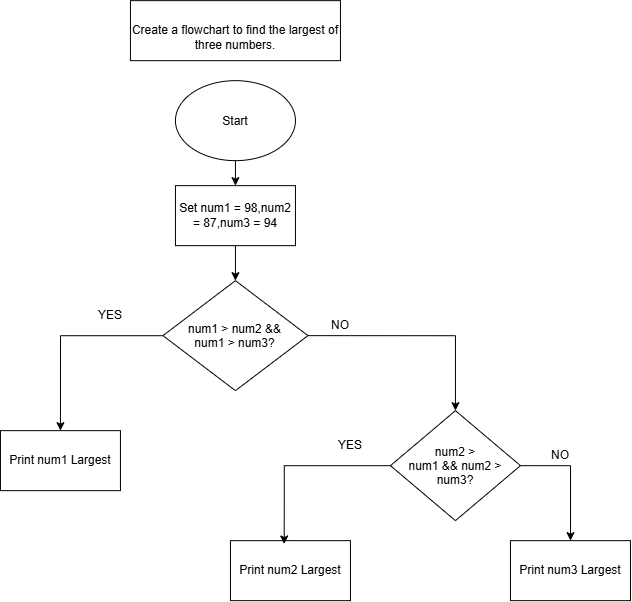

The diagram above was exported from draw.io. Its source (the exported page's mxGraphModel, read from the mxfile embedded in the PNG):
<mxGraphModel dx="1191" dy="586" grid="1" gridSize="10" guides="1" tooltips="1" connect="1" arrows="1" fold="1" page="1" pageScale="1" pageWidth="850" pageHeight="1100" math="0" shadow="0">
  <root>
    <mxCell id="0" />
    <mxCell id="1" parent="0" />
    <mxCell id="L45ofVVp8oYxnKCIlhpe-1" parent="1" style="rounded=0;whiteSpace=wrap;html=1;" value="&lt;br&gt;&lt;div&gt;Create a flowchart to find the largest of three numbers.  &lt;/div&gt;" vertex="1">
      <mxGeometry height="60" width="210" x="310" y="10" as="geometry" />
    </mxCell>
    <mxCell id="L45ofVVp8oYxnKCIlhpe-2" parent="1" style="rounded=0;whiteSpace=wrap;html=1;" value="Set num1 = 98,num2 = 87,num3 = 94" vertex="1">
      <mxGeometry height="60" width="120" x="355" y="195" as="geometry" />
    </mxCell>
    <mxCell id="L45ofVVp8oYxnKCIlhpe-5" edge="1" parent="1" source="L45ofVVp8oYxnKCIlhpe-2" style="endArrow=classic;html=1;rounded=0;exitX=0.5;exitY=1;exitDx=0;exitDy=0;entryX=0.5;entryY=0;entryDx=0;entryDy=0;" value="">
      <mxGeometry height="50" relative="1" width="50" as="geometry">
        <mxPoint x="400" y="290" as="sourcePoint" />
        <mxPoint x="415" y="290" as="targetPoint" />
      </mxGeometry>
    </mxCell>
    <mxCell id="L45ofVVp8oYxnKCIlhpe-21" edge="1" parent="1" style="endArrow=classic;html=1;rounded=0;exitX=0.5;exitY=1;exitDx=0;exitDy=0;entryX=0.5;entryY=0;entryDx=0;entryDy=0;" target="L45ofVVp8oYxnKCIlhpe-2" value="">
      <mxGeometry height="50" relative="1" width="50" as="geometry">
        <mxPoint x="415" y="170" as="sourcePoint" />
        <mxPoint x="560" y="285" as="targetPoint" />
      </mxGeometry>
    </mxCell>
    <mxCell id="L45ofVVp8oYxnKCIlhpe-22" parent="1" style="rounded=0;whiteSpace=wrap;html=1;" value="Print num2 Largest" vertex="1">
      <mxGeometry height="60" width="120" x="410" y="550" as="geometry" />
    </mxCell>
    <mxCell id="L45ofVVp8oYxnKCIlhpe-26" edge="1" parent="1" source="L45ofVVp8oYxnKCIlhpe-24" style="edgeStyle=orthogonalEdgeStyle;rounded=0;orthogonalLoop=1;jettySize=auto;html=1;">
      <mxGeometry relative="1" as="geometry">
        <mxPoint x="240" y="440" as="targetPoint" />
      </mxGeometry>
    </mxCell>
    <mxCell id="L45ofVVp8oYxnKCIlhpe-30" edge="1" parent="1" source="L45ofVVp8oYxnKCIlhpe-24" style="edgeStyle=orthogonalEdgeStyle;rounded=0;orthogonalLoop=1;jettySize=auto;html=1;exitX=1;exitY=0.5;exitDx=0;exitDy=0;" target="L45ofVVp8oYxnKCIlhpe-32">
      <mxGeometry relative="1" as="geometry" />
    </mxCell>
    <mxCell id="L45ofVVp8oYxnKCIlhpe-24" parent="1" style="rhombus;whiteSpace=wrap;html=1;shapeInside=1;" value="&lt;span style=&quot;font-size: 12px;&quot;&gt;num1 &amp;gt; num2 &amp;amp;&amp;amp; num1 &amp;gt; num3?&lt;/span&gt;" vertex="1">
      <mxGeometry height="110" width="145" x="342.5" y="290" as="geometry" />
    </mxCell>
    <mxCell id="L45ofVVp8oYxnKCIlhpe-25" parent="1" style="ellipse;whiteSpace=wrap;html=1;shapeInside=1;" value="Start" vertex="1">
      <mxGeometry height="80" width="120" x="355" y="90" as="geometry" />
    </mxCell>
    <mxCell id="L45ofVVp8oYxnKCIlhpe-27" parent="1" style="rounded=0;whiteSpace=wrap;html=1;" value="Print num1 Largest" vertex="1">
      <mxGeometry height="60" width="120" x="180" y="440" as="geometry" />
    </mxCell>
    <mxCell id="L45ofVVp8oYxnKCIlhpe-28" parent="1" style="text;html=1;whiteSpace=wrap;strokeColor=none;fillColor=none;align=center;verticalAlign=middle;rounded=0;" value="YES" vertex="1">
      <mxGeometry height="30" width="60" x="260" y="310" as="geometry" />
    </mxCell>
    <mxCell id="L45ofVVp8oYxnKCIlhpe-31" parent="1" style="text;html=1;whiteSpace=wrap;strokeColor=none;fillColor=none;align=center;verticalAlign=middle;rounded=0;" value="NO" vertex="1">
      <mxGeometry height="30" width="60" x="490" y="320" as="geometry" />
    </mxCell>
    <mxCell id="L45ofVVp8oYxnKCIlhpe-39" edge="1" parent="1" source="L45ofVVp8oYxnKCIlhpe-32" style="edgeStyle=orthogonalEdgeStyle;rounded=0;orthogonalLoop=1;jettySize=auto;html=1;exitX=1;exitY=0.5;exitDx=0;exitDy=0;" target="L45ofVVp8oYxnKCIlhpe-38">
      <mxGeometry relative="1" as="geometry" />
    </mxCell>
    <mxCell id="L45ofVVp8oYxnKCIlhpe-32" parent="1" style="rhombus;whiteSpace=wrap;html=1;shapeInside=1;" value="&lt;span style=&quot;font-size: 12px;&quot;&gt;num2 &amp;gt; num1 &amp;amp;&amp;amp; num2 &amp;gt; num3?&lt;/span&gt;" vertex="1">
      <mxGeometry height="110" width="130" x="570" y="420" as="geometry" />
    </mxCell>
    <mxCell id="L45ofVVp8oYxnKCIlhpe-35" edge="1" parent="1" source="L45ofVVp8oYxnKCIlhpe-32" style="edgeStyle=orthogonalEdgeStyle;rounded=0;orthogonalLoop=1;jettySize=auto;html=1;entryX=0.448;entryY=0.056;entryDx=0;entryDy=0;entryPerimeter=0;" target="L45ofVVp8oYxnKCIlhpe-22">
      <mxGeometry relative="1" as="geometry" />
    </mxCell>
    <mxCell id="L45ofVVp8oYxnKCIlhpe-36" parent="1" style="text;html=1;whiteSpace=wrap;strokeColor=none;fillColor=none;align=center;verticalAlign=middle;rounded=0;" value="YES" vertex="1">
      <mxGeometry height="30" width="60" x="500" y="440" as="geometry" />
    </mxCell>
    <mxCell id="L45ofVVp8oYxnKCIlhpe-38" parent="1" style="rounded=0;whiteSpace=wrap;html=1;" value="Print num3 Largest" vertex="1">
      <mxGeometry height="60" width="120" x="690" y="550" as="geometry" />
    </mxCell>
    <mxCell id="L45ofVVp8oYxnKCIlhpe-40" parent="1" style="text;html=1;whiteSpace=wrap;strokeColor=none;fillColor=none;align=center;verticalAlign=middle;rounded=0;" value="NO" vertex="1">
      <mxGeometry height="30" width="60" x="710" y="450" as="geometry" />
    </mxCell>
  </root>
</mxGraphModel>